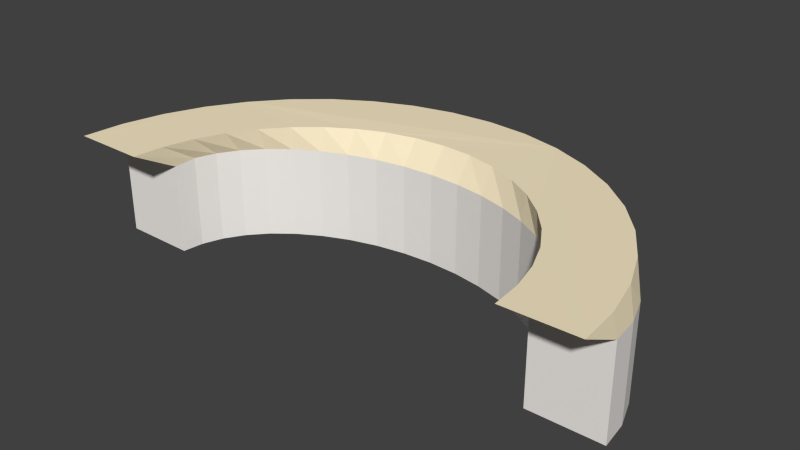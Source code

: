 # Source: main_desk.blend  (saved by Blender 2.76.0; exported with 4.5.12 LTS)
import bpy
from mathutils import Matrix  # noqa: F401  (used for matrix-valued properties, if any)

bpy.ops.wm.read_factory_settings(use_empty=True)
scene = bpy.context.scene
scene.name = 'Scene'

# ---- collections
col_collection_1 = bpy.data.collections.new('Collection 1'); scene.collection.children.link(col_collection_1)

# ---- materials (node trees are filled in below, after node groups)
mat_20___default = bpy.data.materials.new('20 - Default')
mat_20___default.alpha_threshold = 0.0
mat_20___default.use_transparent_shadow = False
mat_20___default.diffuse_color = (0.9804, 0.851, 0.5922, 1.0)
mat_20___default.specular_color = (0.9529, 0.9529, 0.9529)
mat_20___default.roughness = 0.5
mat_material__294 = bpy.data.materials.new('Material #294')
mat_material__294.alpha_threshold = 0.0
mat_material__294.use_transparent_shadow = False
mat_material__294.diffuse_color = (0.7843, 0.7843, 0.7843, 1.0)
mat_material__294.specular_color = (0.9529, 0.9529, 0.9529)
mat_material__294.roughness = 0.5
mat_09___default = bpy.data.materials.new('09 - Default')
mat_09___default.alpha_threshold = 0.0
mat_09___default.use_transparent_shadow = False
mat_09___default.diffuse_color = (0.902, 0.8706, 0.8314, 1.0)
mat_09___default.specular_color = (0.9529, 0.9529, 0.9529)
mat_09___default.roughness = 0.5

# ---- material node trees

# ---- world
world_world = bpy.data.worlds.new('World'); scene.world = world_world
world_world.color = (0.05088, 0.05088, 0.05088)
world_world.use_sun_shadow = False
world_world.sun_shadow_jitter_overblur = 0.0
world_world.cycles.sampling_method = 'MANUAL'
world_world.cycles.sample_map_resolution = 256

# ---- meshes
me_cylinder00 = bpy.data.meshes.new('Cylinder00')
me_cylinder00.from_pydata([(5.21e+04, -4.223e+04, -3.944e+04), (5.145e+04, -3.659e+04, -3.944e+04), (4.95e+04, -3.109e+04, -3.944e+04), (4.632e+04, -2.587e+04, -3.944e+04), (4.197e+04, -2.105e+04, -3.944e+04), (3.656e+04, -1.675e+04, -3.944e+04), (3.023e+04, -1.308e+04, -3.944e+04), (2.313e+04, -1.012e+04, -3.944e+04), (1.543e+04, -7958.0, -3.944e+04), (7334.0, -6638.0, -3.944e+04), (-967.6, -6194.0, -3.944e+04), (-9270.0, -6638.0, -3.944e+04), (-1.737e+04, -7958.0, -3.944e+04), (-2.506e+04, -1.012e+04, -3.944e+04), (-3.216e+04, -1.308e+04, -3.944e+04), (-3.849e+04, -1.675e+04, -3.944e+04), (-4.39e+04, -2.105e+04, -3.944e+04), (-4.825e+04, -2.587e+04, -3.944e+04), (-5.144e+04, -3.109e+04, -3.944e+04), (-5.338e+04, -3.659e+04, -3.944e+04), (-5.404e+04, -4.223e+04, -3.944e+04), (5.21e+04, -4.223e+04, -3.329e+04), (5.145e+04, -3.659e+04, -3.329e+04), (4.95e+04, -3.109e+04, -3.329e+04), (4.632e+04, -2.587e+04, -3.329e+04), (4.197e+04, -2.105e+04, -3.329e+04), (3.656e+04, -1.675e+04, -3.329e+04), (3.023e+04, -1.308e+04, -3.329e+04), (2.313e+04, -1.012e+04, -3.329e+04), (1.543e+04, -7958.0, -3.329e+04), (7334.0, -6638.0, -3.329e+04), (-967.6, -6194.0, -3.329e+04), (-9270.0, -6638.0, -3.329e+04), (-1.737e+04, -7958.0, -3.329e+04), (-2.506e+04, -1.012e+04, -3.329e+04), (-3.216e+04, -1.308e+04, -3.329e+04), (-3.849e+04, -1.675e+04, -3.329e+04), (-4.39e+04, -2.105e+04, -3.329e+04), (-4.825e+04, -2.587e+04, -3.329e+04), (-5.144e+04, -3.109e+04, -3.329e+04), (-5.338e+04, -3.659e+04, -3.329e+04), (-5.404e+04, -4.223e+04, -3.329e+04), (5.21e+04, -4.223e+04, -2.714e+04), (5.145e+04, -3.659e+04, -2.714e+04), (4.95e+04, -3.109e+04, -2.714e+04), (4.632e+04, -2.587e+04, -2.714e+04), (4.197e+04, -2.105e+04, -2.714e+04), (3.656e+04, -1.675e+04, -2.714e+04), (3.023e+04, -1.308e+04, -2.714e+04), (2.313e+04, -1.012e+04, -2.714e+04), (1.543e+04, -7958.0, -2.714e+04), (7334.0, -6638.0, -2.714e+04), (-967.6, -6194.0, -2.714e+04), (-9270.0, -6638.0, -2.714e+04), (-1.737e+04, -7958.0, -2.714e+04), (-2.506e+04, -1.012e+04, -2.714e+04), (-3.216e+04, -1.308e+04, -2.714e+04), (-3.849e+04, -1.675e+04, -2.714e+04), (-4.39e+04, -2.105e+04, -2.714e+04), (-4.825e+04, -2.587e+04, -2.714e+04), (-5.144e+04, -3.109e+04, -2.714e+04), (-5.338e+04, -3.659e+04, -2.714e+04), (-5.404e+04, -4.223e+04, -2.714e+04), (5.21e+04, -4.223e+04, -2.099e+04), (5.145e+04, -3.659e+04, -2.099e+04), (4.95e+04, -3.109e+04, -2.099e+04), (4.632e+04, -2.587e+04, -2.099e+04), (4.197e+04, -2.105e+04, -2.099e+04), (3.656e+04, -1.675e+04, -2.099e+04), (3.023e+04, -1.308e+04, -2.099e+04), (2.313e+04, -1.012e+04, -2.099e+04), (1.543e+04, -7958.0, -2.099e+04), (7334.0, -6638.0, -2.099e+04), (-967.6, -6194.0, -2.099e+04), (-9270.0, -6638.0, -2.099e+04), (-1.737e+04, -7958.0, -2.099e+04), (-2.506e+04, -1.012e+04, -2.099e+04), (-3.216e+04, -1.308e+04, -2.099e+04), (-3.849e+04, -1.675e+04, -2.099e+04), (-4.39e+04, -2.105e+04, -2.099e+04), (-4.825e+04, -2.587e+04, -2.099e+04), (-5.144e+04, -3.109e+04, -2.099e+04), (-5.338e+04, -3.659e+04, -2.099e+04), (-5.404e+04, -4.223e+04, -2.039e+04), (5.21e+04, -4.223e+04, -1.484e+04), (5.145e+04, -3.659e+04, -1.484e+04), (4.95e+04, -3.109e+04, -1.484e+04), (4.632e+04, -2.587e+04, -1.484e+04), (4.197e+04, -2.105e+04, -1.484e+04), (3.656e+04, -1.675e+04, -1.484e+04), (3.023e+04, -1.308e+04, -1.484e+04), (2.313e+04, -1.012e+04, -1.484e+04), (1.543e+04, -7958.0, -1.484e+04), (7334.0, -6638.0, -1.484e+04), (-967.6, -6194.0, -1.484e+04), (-9270.0, -6638.0, -1.484e+04), (-1.737e+04, -7958.0, -1.484e+04), (-2.506e+04, -1.012e+04, -1.484e+04), (-3.216e+04, -1.308e+04, -1.484e+04), (-3.849e+04, -1.675e+04, -1.484e+04), (-4.39e+04, -2.105e+04, -1.484e+04), (-4.825e+04, -2.587e+04, -1.484e+04), (-5.144e+04, -3.109e+04, -1.484e+04), (-5.338e+04, -3.659e+04, -1.484e+04), (-5.404e+04, -4.223e+04, -1.544e+04), (5.21e+04, -5.441e+04, -8690.0), (5.145e+04, -4.61e+04, -8690.0), (4.95e+04, -3.801e+04, -8690.0), (4.632e+04, -3.031e+04, -8690.0), (4.197e+04, -2.321e+04, -8690.0), (3.656e+04, -1.688e+04, -8690.0), (3.023e+04, -1.147e+04, -8690.0), (2.313e+04, -7121.0, -8690.0), (1.543e+04, -3934.0, -8690.0), (7334.0, -1990.0, -8690.0), (-967.6, -1337.0, -8690.0), (-9270.0, -1990.0, -8690.0), (-1.737e+04, -3934.0, -8690.0), (-2.506e+04, -7121.0, -8690.0), (-3.216e+04, -1.147e+04, -8690.0), (-3.849e+04, -1.688e+04, -8690.0), (-4.39e+04, -2.321e+04, -8690.0), (-4.825e+04, -3.031e+04, -8690.0), (-5.144e+04, -3.801e+04, -8690.0), (-5.338e+04, -4.61e+04, -8690.0), (-5.404e+04, -5.441e+04, -8690.0), (7.161e+04, -4.23e+04, -3.922e+04), (7.072e+04, -3.459e+04, -3.922e+04), (6.806e+04, -2.707e+04, -3.922e+04), (6.37e+04, -1.992e+04, -3.922e+04), (5.775e+04, -1.333e+04, -3.922e+04), (5.035e+04, -7450.0, -3.922e+04), (4.169e+04, -2427.0, -3.922e+04), (3.198e+04, 1613.0, -3.922e+04), (2.146e+04, 4573.0, -3.922e+04), (1.039e+04, 6378.0, -3.922e+04), (-967.6, 6985.0, -3.922e+04), (-1.232e+04, 6378.0, -3.922e+04), (-2.34e+04, 4573.0, -3.922e+04), (-3.392e+04, 1613.0, -3.922e+04), (-4.363e+04, -2427.0, -3.922e+04), (-5.229e+04, -7450.0, -3.922e+04), (-5.969e+04, -1.333e+04, -3.922e+04), (-6.564e+04, -1.992e+04, -3.922e+04), (-7e+04, -2.707e+04, -3.922e+04), (-7.265e+04, -3.459e+04, -3.922e+04), (-7.355e+04, -4.23e+04, -3.922e+04), (7.161e+04, -4.23e+04, -3.306e+04), (7.072e+04, -3.459e+04, -3.306e+04), (6.806e+04, -2.707e+04, -3.306e+04), (6.37e+04, -1.992e+04, -3.306e+04), (5.775e+04, -1.333e+04, -3.306e+04), (5.035e+04, -7450.0, -3.306e+04), (4.169e+04, -2427.0, -3.306e+04), (3.198e+04, 1613.0, -3.306e+04), (2.146e+04, 4573.0, -3.306e+04), (1.039e+04, 6378.0, -3.306e+04), (-967.6, 6985.0, -3.306e+04), (-1.232e+04, 6378.0, -3.306e+04), (-2.34e+04, 4573.0, -3.306e+04), (-3.392e+04, 1613.0, -3.306e+04), (-4.363e+04, -2427.0, -3.306e+04), (-5.229e+04, -7450.0, -3.306e+04), (-5.969e+04, -1.333e+04, -3.306e+04), (-6.564e+04, -1.992e+04, -3.306e+04), (-7e+04, -2.707e+04, -3.306e+04), (-7.265e+04, -3.459e+04, -3.306e+04), (-7.355e+04, -4.23e+04, -3.306e+04), (7.161e+04, -4.23e+04, -2.69e+04), (7.072e+04, -3.459e+04, -2.69e+04), (6.806e+04, -2.707e+04, -2.69e+04), (6.37e+04, -1.992e+04, -2.69e+04), (5.775e+04, -1.333e+04, -2.69e+04), (5.035e+04, -7450.0, -2.69e+04), (4.169e+04, -2427.0, -2.69e+04), (3.198e+04, 1613.0, -2.69e+04), (2.146e+04, 4573.0, -2.69e+04), (1.039e+04, 6378.0, -2.69e+04), (-967.6, 6985.0, -2.69e+04), (-1.232e+04, 6378.0, -2.69e+04), (-2.34e+04, 4573.0, -2.69e+04), (-3.392e+04, 1613.0, -2.69e+04), (-4.363e+04, -2427.0, -2.69e+04), (-5.229e+04, -7450.0, -2.69e+04), (-5.969e+04, -1.333e+04, -2.69e+04), (-6.564e+04, -1.992e+04, -2.69e+04), (-7e+04, -2.707e+04, -2.69e+04), (-7.265e+04, -3.459e+04, -2.69e+04), (-7.355e+04, -4.23e+04, -2.69e+04), (7.161e+04, -4.23e+04, -2.074e+04), (7.072e+04, -3.459e+04, -2.074e+04), (6.806e+04, -2.707e+04, -2.074e+04), (6.37e+04, -1.992e+04, -2.074e+04), (5.775e+04, -1.333e+04, -2.074e+04), (5.035e+04, -7450.0, -2.074e+04), (4.169e+04, -2427.0, -2.074e+04), (3.198e+04, 1613.0, -2.074e+04), (2.146e+04, 4573.0, -2.074e+04), (1.039e+04, 6378.0, -2.074e+04), (-967.6, 6985.0, -2.074e+04), (-1.232e+04, 6378.0, -2.074e+04), (-2.34e+04, 4573.0, -2.074e+04), (-3.392e+04, 1613.0, -2.074e+04), (-4.363e+04, -2427.0, -2.074e+04), (-5.229e+04, -7450.0, -2.074e+04), (-5.969e+04, -1.333e+04, -2.074e+04), (-6.564e+04, -1.992e+04, -2.074e+04), (-7e+04, -2.707e+04, -2.074e+04), (-7.265e+04, -3.459e+04, -2.074e+04), (-7.355e+04, -4.23e+04, -2.074e+04), (7.161e+04, -4.23e+04, -1.458e+04), (7.072e+04, -3.459e+04, -1.458e+04), (6.806e+04, -2.707e+04, -1.458e+04), (6.37e+04, -1.992e+04, -1.458e+04), (5.775e+04, -1.333e+04, -1.458e+04), (5.035e+04, -7450.0, -1.458e+04), (4.169e+04, -2427.0, -1.458e+04), (3.198e+04, 1613.0, -1.458e+04), (2.146e+04, 4573.0, -1.458e+04), (1.039e+04, 6378.0, -1.458e+04), (-967.6, 6985.0, -1.458e+04), (-1.232e+04, 6378.0, -1.458e+04), (-2.34e+04, 4573.0, -1.458e+04), (-3.392e+04, 1613.0, -1.458e+04), (-4.363e+04, -2427.0, -1.458e+04), (-5.229e+04, -7450.0, -1.458e+04), (-5.969e+04, -1.333e+04, -1.458e+04), (-6.564e+04, -1.992e+04, -1.458e+04), (-7e+04, -2.707e+04, -1.458e+04), (-7.265e+04, -3.459e+04, -1.458e+04), (-7.355e+04, -4.23e+04, -1.458e+04), (7.161e+04, -5.451e+04, -8426.0), (7.072e+04, -4.315e+04, -8426.0), (6.806e+04, -3.208e+04, -8426.0), (6.37e+04, -2.156e+04, -8426.0), (5.775e+04, -1.185e+04, -8426.0), (5.035e+04, -3186.0, -8426.0), (4.169e+04, 4211.0, -8426.0), (3.198e+04, 1.016e+04, -8426.0), (2.146e+04, 1.452e+04, -8426.0), (1.039e+04, 1.718e+04, -8426.0), (-967.6, 1.807e+04, -8426.0), (-1.232e+04, 1.718e+04, -8426.0), (-2.34e+04, 1.452e+04, -8426.0), (-3.392e+04, 1.016e+04, -8426.0), (-4.363e+04, 4211.0, -8426.0), (-5.229e+04, -3186.0, -8426.0), (-5.969e+04, -1.185e+04, -8426.0), (-6.564e+04, -2.156e+04, -8426.0), (-7e+04, -3.208e+04, -8426.0), (-7.265e+04, -4.315e+04, -8426.0), (-7.355e+04, -5.451e+04, -8426.0), (-3.887e+04, -1.705e+04, -2.699e+04)], [], [(0, 21, 22), (0, 22, 1), (1, 22, 23), (23, 2, 1), (2, 23, 24), (24, 3, 2), (3, 24, 25), (25, 4, 3), (4, 25, 26), (26, 5, 4), (5, 26, 27), (27, 6, 5), (6, 27, 28), (28, 7, 6), (7, 28, 29), (29, 8, 7), (8, 29, 30), (30, 9, 8), (9, 30, 31), (31, 10, 9), (10, 31, 32), (32, 11, 10), (11, 32, 33), (33, 12, 11), (12, 33, 34), (34, 13, 12), (13, 34, 35), (35, 14, 13), (14, 35, 36), (36, 15, 14), (15, 36, 37), (37, 16, 15), (16, 37, 38), (38, 17, 16), (17, 38, 39), (39, 18, 17), (18, 39, 40), (40, 19, 18), (19, 40, 41), (41, 20, 19), (21, 42, 43), (43, 22, 21), (22, 43, 44), (44, 23, 22), (23, 44, 45), (45, 24, 23), (24, 45, 46), (46, 25, 24), (25, 46, 47), (47, 26, 25), (26, 47, 48), (48, 27, 26), (27, 48, 49), (49, 28, 27), (28, 49, 50), (50, 29, 28), (29, 50, 51), (51, 30, 29), (30, 51, 52), (52, 31, 30), (31, 52, 53), (53, 32, 31), (32, 53, 54), (54, 33, 32), (33, 54, 55), (55, 34, 33), (34, 55, 56), (56, 35, 34), (35, 56, 57), (57, 36, 35), (36, 57, 58), (58, 37, 36), (37, 58, 59), (59, 38, 37), (38, 59, 60), (60, 39, 38), (39, 60, 61), (61, 40, 39), (40, 61, 62), (62, 41, 40), (42, 63, 64), (64, 43, 42), (43, 64, 65), (65, 44, 43), (44, 65, 66), (66, 45, 44), (45, 66, 67), (67, 46, 45), (46, 67, 68), (68, 47, 46), (47, 68, 69), (69, 48, 47), (48, 69, 70), (70, 49, 48), (49, 70, 71), (71, 50, 49), (50, 71, 72), (72, 51, 50), (51, 72, 73), (73, 52, 51), (52, 73, 74), (74, 53, 52), (53, 74, 75), (75, 54, 53), (54, 75, 76), (76, 55, 54), (55, 76, 77), (77, 56, 55), (56, 77, 78), (78, 57, 56), (58, 79, 80), (80, 59, 58), (59, 80, 81), (81, 60, 59), (60, 81, 82), (82, 61, 60), (61, 82, 83), (83, 62, 61), (63, 84, 85), (85, 64, 63), (64, 85, 86), (86, 65, 64), (65, 86, 87), (87, 66, 65), (66, 87, 88), (88, 67, 66), (67, 88, 89), (89, 68, 67), (68, 89, 90), (90, 69, 68), (69, 90, 91), (91, 70, 69), (70, 91, 92), (92, 71, 70), (71, 92, 93), (93, 72, 71), (72, 93, 94), (94, 73, 72), (73, 94, 95), (95, 74, 73), (74, 95, 96), (96, 75, 74), (75, 96, 97), (97, 76, 75), (76, 97, 98), (98, 77, 76), (77, 98, 99), (99, 78, 77), (78, 99, 100), (100, 79, 78), (79, 100, 101), (101, 80, 79), (80, 101, 102), (102, 81, 80), (81, 102, 103), (103, 82, 81), (82, 103, 104), (104, 83, 82), (84, 105, 106), (106, 85, 84), (85, 106, 107), (107, 86, 85), (86, 107, 108), (108, 87, 86), (87, 108, 109), (109, 88, 87), (88, 109, 110), (110, 89, 88), (89, 110, 111), (111, 90, 89), (90, 111, 112), (112, 91, 90), (91, 112, 113), (113, 92, 91), (92, 113, 114), (114, 93, 92), (93, 114, 115), (115, 94, 93), (94, 115, 116), (116, 95, 94), (95, 116, 117), (117, 96, 95), (96, 117, 118), (118, 97, 96), (97, 118, 119), (119, 98, 97), (98, 119, 120), (120, 99, 98), (99, 120, 121), (121, 100, 99), (100, 121, 122), (122, 101, 100), (101, 122, 123), (123, 102, 101), (102, 123, 124), (124, 103, 102), (103, 124, 125), (125, 104, 103), (126, 127, 148), (148, 147, 126), (127, 128, 149), (149, 148, 127), (128, 129, 150), (150, 149, 128), (129, 130, 151), (151, 150, 129), (130, 131, 152), (152, 151, 130), (131, 132, 153), (153, 152, 131), (132, 133, 154), (154, 153, 132), (133, 134, 155), (155, 154, 133), (134, 135, 156), (156, 155, 134), (135, 136, 157), (157, 156, 135), (136, 137, 158), (158, 157, 136), (137, 138, 159), (159, 158, 137), (138, 139, 160), (160, 159, 138), (139, 140, 161), (161, 160, 139), (140, 141, 162), (162, 161, 140), (141, 142, 163), (163, 162, 141), (142, 143, 164), (164, 163, 142), (143, 144, 165), (165, 164, 143), (144, 145, 166), (166, 165, 144), (145, 146, 167), (167, 166, 145), (147, 148, 169), (169, 168, 147), (148, 149, 170), (170, 169, 148), (149, 150, 171), (171, 170, 149), (150, 151, 172), (172, 171, 150), (151, 152, 173), (173, 172, 151), (152, 153, 174), (174, 173, 152), (153, 154, 175), (175, 174, 153), (154, 155, 176), (176, 175, 154), (155, 156, 177), (177, 176, 155), (156, 157, 178), (178, 177, 156), (157, 158, 179), (179, 178, 157), (158, 159, 180), (180, 179, 158), (159, 160, 181), (181, 180, 159), (160, 161, 182), (182, 181, 160), (161, 162, 183), (183, 182, 161), (162, 163, 184), (184, 183, 162), (163, 164, 185), (185, 184, 163), (164, 165, 186), (186, 185, 164), (165, 166, 187), (187, 186, 165), (166, 167, 188), (188, 187, 166), (168, 169, 190), (190, 189, 168), (169, 170, 191), (191, 190, 169), (170, 171, 192), (192, 191, 170), (171, 172, 193), (193, 192, 171), (172, 173, 194), (194, 193, 172), (173, 174, 195), (195, 194, 173), (174, 175, 196), (196, 195, 174), (175, 176, 197), (197, 196, 175), (176, 177, 198), (198, 197, 176), (177, 178, 199), (199, 198, 177), (178, 179, 200), (200, 199, 178), (179, 180, 201), (201, 200, 179), (180, 181, 202), (202, 201, 180), (181, 182, 203), (203, 202, 181), (182, 183, 204), (204, 203, 182), (183, 184, 205), (205, 204, 183), (184, 185, 206), (206, 205, 184), (185, 186, 207), (207, 206, 185), (186, 187, 208), (208, 207, 186), (187, 188, 209), (209, 208, 187), (189, 190, 211), (211, 210, 189), (190, 191, 212), (212, 211, 190), (191, 192, 213), (213, 212, 191), (192, 193, 214), (214, 213, 192), (193, 194, 215), (215, 214, 193), (194, 195, 216), (216, 215, 194), (195, 196, 217), (217, 216, 195), (196, 197, 218), (218, 217, 196), (197, 198, 219), (219, 218, 197), (198, 199, 220), (220, 219, 198), (199, 200, 221), (221, 220, 199), (200, 201, 222), (222, 221, 200), (201, 202, 223), (223, 222, 201), (202, 203, 224), (224, 223, 202), (203, 204, 225), (225, 224, 203), (204, 205, 226), (226, 225, 204), (205, 206, 227), (227, 226, 205), (206, 207, 228), (228, 227, 206), (207, 208, 229), (229, 228, 207), (208, 209, 230), (230, 229, 208), (210, 211, 232), (232, 231, 210), (211, 212, 233), (233, 232, 211), (212, 213, 234), (234, 233, 212), (213, 214, 235), (235, 234, 213), (214, 215, 236), (236, 235, 214), (215, 216, 237), (237, 236, 215), (216, 217, 238), (238, 237, 216), (217, 218, 239), (239, 238, 217), (218, 219, 240), (240, 239, 218), (219, 220, 241), (241, 240, 219), (220, 221, 242), (242, 241, 220), (221, 222, 243), (243, 242, 221), (222, 223, 244), (244, 243, 222), (223, 224, 245), (245, 244, 223), (224, 225, 246), (246, 245, 224), (225, 226, 247), (247, 246, 225), (226, 227, 248), (248, 247, 226), (227, 228, 249), (249, 248, 227), (228, 229, 250), (250, 249, 228), (229, 230, 251), (251, 250, 229), (57, 252, 58), (58, 252, 79), (79, 252, 78), (78, 252, 57), (230, 104, 125), (125, 251, 230), (146, 20, 41), (41, 167, 146), (167, 41, 62), (62, 188, 167), (188, 62, 83), (83, 209, 188), (209, 83, 104), (104, 230, 209), (210, 231, 105), (105, 84, 210), (189, 210, 84), (84, 63, 189), (168, 189, 63), (63, 42, 168), (147, 168, 42), (42, 21, 147), (126, 147, 21), (21, 0, 126), (231, 232, 233), (233, 234, 235), (231, 233, 235), (235, 236, 237), (237, 238, 239), (235, 237, 239), (231, 235, 239), (239, 240, 241), (241, 242, 243), (239, 241, 243), (243, 244, 245), (245, 246, 247), (243, 245, 247), (239, 243, 247), (247, 248, 249), (249, 250, 251), (247, 249, 251), (251, 125, 124), (251, 124, 123), (247, 251, 123), (247, 123, 122), (247, 122, 121), (247, 121, 120), (247, 120, 119), (247, 119, 118), (239, 247, 118), (239, 118, 117), (239, 117, 116), (239, 116, 115), (239, 115, 114), (239, 114, 113), (239, 113, 112), (239, 112, 111), (239, 111, 110), (231, 239, 110), (231, 110, 109), (231, 109, 108), (231, 108, 107), (231, 107, 106), (105, 231, 106), (19, 20, 146), (18, 19, 146), (17, 18, 146), (16, 17, 146), (15, 16, 146), (146, 145, 144), (144, 143, 142), (146, 144, 142), (142, 141, 140), (140, 139, 138), (142, 140, 138), (146, 142, 138), (15, 146, 138), (14, 15, 138), (13, 14, 138), (12, 13, 138), (11, 12, 138), (10, 11, 138), (9, 10, 138), (8, 9, 138), (7, 8, 138), (138, 137, 136), (136, 135, 134), (138, 136, 134), (134, 133, 132), (132, 131, 130), (134, 132, 130), (138, 134, 130), (7, 138, 130), (6, 7, 130), (5, 6, 130), (4, 5, 130), (3, 4, 130), (130, 129, 128), (128, 127, 126), (130, 128, 126), (3, 130, 126), (2, 3, 126), (1, 2, 126), (0, 1, 126)])
me_cylinder00.polygons.foreach_set('material_index', [2, 2, 2, 2, 2, 2, 2, 2, 2, 2, 2, 2, 2, 2, 2, 2, 2, 2, 2, 2, 2, 2, 2, 2, 2, 2, 2, 2, 2, 2, 2, 2, 2, 2, 2, 2, 2, 2, 2, 2, 2, 2, 2, 2, 2, 2, 2, 2, 2, 2, 2, 2, 2, 2, 2, 2, 2, 2, 2, 2, 2, 2, 2, 2, 2, 2, 2, 2, 2, 2, 2, 2, 2, 2, 2, 2, 2, 2, 2, 2, 2, 2, 2, 2, 2, 2, 2, 2, 2, 2, 2, 2, 2, 2, 2, 2, 2, 2, 2, 2, 2, 2, 2, 2, 2, 2, 2, 2, 2, 2, 2, 2, 2, 2, 2, 2, 2, 2, 2, 2, 2, 2, 2, 2, 2, 2, 2, 2, 2, 2, 2, 2, 2, 2, 2, 2, 2, 2, 2, 2, 2, 2, 2, 2, 2, 2, 2, 2, 2, 2, 2, 2, 2, 2, 2, 2, 2, 2, 0, 0, 0, 0, 0, 0, 0, 0, 0, 0, 0, 0, 0, 0, 0, 0, 0, 0, 0, 0, 0, 0, 0, 0, 0, 0, 0, 0, 0, 0, 0, 0, 0, 0, 0, 0, 0, 0, 0, 0, 2, 2, 2, 2, 2, 2, 2, 2, 2, 2, 2, 2, 2, 2, 2, 2, 2, 2, 2, 2, 2, 2, 2, 2, 2, 2, 2, 2, 2, 2, 2, 2, 2, 2, 2, 2, 2, 2, 2, 2, 2, 2, 2, 2, 2, 2, 2, 2, 2, 2, 2, 2, 2, 2, 2, 2, 2, 2, 2, 2, 2, 2, 2, 2, 2, 2, 2, 2, 2, 2, 2, 2, 2, 2, 2, 2, 2, 2, 2, 2, 2, 2, 2, 2, 2, 2, 2, 2, 2, 2, 2, 2, 2, 2, 2, 2, 2, 2, 2, 2, 2, 2, 2, 2, 2, 2, 2, 2, 2, 2, 2, 2, 2, 2, 2, 2, 2, 2, 2, 2, 2, 2, 2, 2, 2, 2, 2, 2, 2, 2, 2, 2, 2, 2, 2, 2, 2, 2, 2, 2, 2, 2, 2, 2, 2, 2, 2, 2, 2, 2, 2, 2, 2, 2, 2, 2, 2, 2, 2, 2, 0, 0, 0, 0, 0, 0, 0, 0, 0, 0, 0, 0, 0, 0, 0, 0, 0, 0, 0, 0, 0, 0, 0, 0, 0, 0, 0, 0, 0, 0, 0, 0, 0, 0, 0, 0, 0, 0, 0, 0, 2, 2, 2, 2, 0, 0, 2, 2, 2, 2, 2, 2, 2, 2, 0, 0, 2, 2, 2, 2, 2, 2, 2, 2, 0, 0, 0, 0, 0, 0, 0, 0, 0, 0, 0, 0, 0, 0, 0, 0, 0, 0, 0, 0, 0, 0, 0, 0, 0, 0, 0, 0, 0, 0, 0, 0, 0, 0, 0, 0, 0, 0, 0, 0, 2, 2, 2, 2, 2, 2, 2, 2, 2, 2, 2, 2, 2, 2, 2, 2, 2, 2, 2, 2, 2, 2, 2, 2, 2, 2, 2, 2, 2, 2, 2, 2, 2, 2, 2, 2, 2, 2, 2, 2])
_uv = me_cylinder00.uv_layers.new(name='UVMap')
_uv.uv.foreach_set('vector', [0.75, 0.0, 0.75, 0.2, 0.725, 0.2, 0.75, 0.0, 0.725, 0.2, 0.725, 0.0, 0.725, 0.0, 0.725, 0.2, 0.7, 0.2, 0.7, 0.2, 0.7, 0.0, 0.725, 0.0, 0.7, 0.0, 0.7, 0.2, 0.675, 0.2, 0.675, 0.2, 0.675, 0.0, 0.7, 0.0, 0.675, 0.0, 0.675, 0.2, 0.65, 0.2, 0.65, 0.2, 0.65, 0.0, 0.675, 0.0, 0.65, 0.0, 0.65, 0.2, 0.625, 0.2, 0.625, 0.2, 0.625, 0.0, 0.65, 0.0, 0.625, 0.0, 0.625, 0.2, 0.6, 0.2, 0.6, 0.2, 0.6, 0.0, 0.625, 0.0, 0.6, 0.0, 0.6, 0.2, 0.575, 0.2, 0.575, 0.2, 0.575, 0.0, 0.6, 0.0, 0.575, 0.0, 0.575, 0.2, 0.55, 0.2, 0.55, 0.2, 0.55, 0.0, 0.575, 0.0, 0.55, 0.0, 0.55, 0.2, 0.525, 0.2, 0.525, 0.2, 0.525, 0.0, 0.55, 0.0, 0.525, 0.0, 0.525, 0.2, 0.5, 0.2, 0.5, 0.2, 0.5, 0.0, 0.525, 0.0, 0.5, 0.0, 0.5, 0.2, 0.475, 0.2, 0.475, 0.2, 0.475, 0.0, 0.5, 0.0, 0.475, 0.0, 0.475, 0.2, 0.45, 0.2, 0.45, 0.2, 0.45, 0.0, 0.475, 0.0, 0.45, 0.0, 0.45, 0.2, 0.425, 0.2, 0.425, 0.2, 0.425, 0.0, 0.45, 0.0, 0.425, 0.0, 0.425, 0.2, 0.4, 0.2, 0.4, 0.2, 0.4, 0.0, 0.425, 0.0, 0.4, 0.0, 0.4, 0.2, 0.375, 0.2, 0.375, 0.2, 0.375, 0.0, 0.4, 0.0, 0.375, 0.0, 0.375, 0.2, 0.35, 0.2, 0.35, 0.2, 0.35, 0.0, 0.375, 0.0, 0.35, 0.0, 0.35, 0.2, 0.325, 0.2, 0.325, 0.2, 0.325, 0.0, 0.35, 0.0, 0.325, 0.0, 0.325, 0.2, 0.3, 0.2, 0.3, 0.2, 0.3, 0.0, 0.325, 0.0, 0.3, 0.0, 0.3, 0.2, 0.275, 0.2, 0.275, 0.2, 0.275, 0.0, 0.3, 0.0, 0.275, 0.0, 0.275, 0.2, 0.25, 0.2, 0.25, 0.2, 0.25, 0.0, 0.275, 0.0, 0.75, 0.2, 0.75, 0.4, 0.725, 0.4, 0.725, 0.4, 0.725, 0.2, 0.75, 0.2, 0.725, 0.2, 0.725, 0.4, 0.7, 0.4, 0.7, 0.4, 0.7, 0.2, 0.725, 0.2, 0.7, 0.2, 0.7, 0.4, 0.675, 0.4, 0.675, 0.4, 0.675, 0.2, 0.7, 0.2, 0.675, 0.2, 0.675, 0.4, 0.65, 0.4, 0.65, 0.4, 0.65, 0.2, 0.675, 0.2, 0.65, 0.2, 0.65, 0.4, 0.625, 0.4, 0.625, 0.4, 0.625, 0.2, 0.65, 0.2, 0.625, 0.2, 0.625, 0.4, 0.6, 0.4, 0.6, 0.4, 0.6, 0.2, 0.625, 0.2, 0.6, 0.2, 0.6, 0.4, 0.575, 0.4, 0.575, 0.4, 0.575, 0.2, 0.6, 0.2, 0.575, 0.2, 0.575, 0.4, 0.55, 0.4, 0.55, 0.4, 0.55, 0.2, 0.575, 0.2, 0.55, 0.2, 0.55, 0.4, 0.525, 0.4, 0.525, 0.4, 0.525, 0.2, 0.55, 0.2, 0.525, 0.2, 0.525, 0.4, 0.5, 0.4, 0.5, 0.4, 0.5, 0.2, 0.525, 0.2, 0.5, 0.2, 0.5, 0.4, 0.475, 0.4, 0.475, 0.4, 0.475, 0.2, 0.5, 0.2, 0.475, 0.2, 0.475, 0.4, 0.45, 0.4, 0.45, 0.4, 0.45, 0.2, 0.475, 0.2, 0.45, 0.2, 0.45, 0.4, 0.425, 0.4, 0.425, 0.4, 0.425, 0.2, 0.45, 0.2, 0.425, 0.2, 0.425, 0.4, 0.4, 0.4, 0.4, 0.4, 0.4, 0.2, 0.425, 0.2, 0.4, 0.2, 0.4, 0.4, 0.375, 0.4, 0.375, 0.4, 0.375, 0.2, 0.4, 0.2, 0.375, 0.2, 0.375, 0.4, 0.35, 0.4, 0.35, 0.4, 0.35, 0.2, 0.375, 0.2, 0.35, 0.2, 0.35, 0.4, 0.325, 0.4, 0.325, 0.4, 0.325, 0.2, 0.35, 0.2, 0.325, 0.2, 0.325, 0.4, 0.3, 0.4, 0.3, 0.4, 0.3, 0.2, 0.325, 0.2, 0.3, 0.2, 0.3, 0.4, 0.275, 0.4, 0.275, 0.4, 0.275, 0.2, 0.3, 0.2, 0.275, 0.2, 0.275, 0.4, 0.25, 0.4, 0.25, 0.4, 0.25, 0.2, 0.275, 0.2, 0.75, 0.4, 0.75, 0.6, 0.725, 0.6, 0.725, 0.6, 0.725, 0.4, 0.75, 0.4, 0.725, 0.4, 0.725, 0.6, 0.7, 0.6, 0.7, 0.6, 0.7, 0.4, 0.725, 0.4, 0.7, 0.4, 0.7, 0.6, 0.675, 0.6, 0.675, 0.6, 0.675, 0.4, 0.7, 0.4, 0.675, 0.4, 0.675, 0.6, 0.65, 0.6, 0.65, 0.6, 0.65, 0.4, 0.675, 0.4, 0.65, 0.4, 0.65, 0.6, 0.625, 0.6, 0.625, 0.6, 0.625, 0.4, 0.65, 0.4, 0.625, 0.4, 0.625, 0.6, 0.6, 0.6, 0.6, 0.6, 0.6, 0.4, 0.625, 0.4, 0.6, 0.4, 0.6, 0.6, 0.575, 0.6, 0.575, 0.6, 0.575, 0.4, 0.6, 0.4, 0.575, 0.4, 0.575, 0.6, 0.55, 0.6, 0.55, 0.6, 0.55, 0.4, 0.575, 0.4, 0.55, 0.4, 0.55, 0.6, 0.525, 0.6, 0.525, 0.6, 0.525, 0.4, 0.55, 0.4, 0.525, 0.4, 0.525, 0.6, 0.5, 0.6, 0.5, 0.6, 0.5, 0.4, 0.525, 0.4, 0.5, 0.4, 0.5, 0.6, 0.475, 0.6, 0.475, 0.6, 0.475, 0.4, 0.5, 0.4, 0.475, 0.4, 0.475, 0.6, 0.45, 0.6, 0.45, 0.6, 0.45, 0.4, 0.475, 0.4, 0.45, 0.4, 0.45, 0.6, 0.425, 0.6, 0.425, 0.6, 0.425, 0.4, 0.45, 0.4, 0.425, 0.4, 0.425, 0.6, 0.4, 0.6, 0.4, 0.6, 0.4, 0.4, 0.425, 0.4, 0.4, 0.4, 0.4, 0.6, 0.375, 0.6, 0.375, 0.6, 0.375, 0.4, 0.4, 0.4, 0.35, 0.4, 0.35, 0.6, 0.325, 0.6, 0.325, 0.6, 0.325, 0.4, 0.35, 0.4, 0.325, 0.4, 0.325, 0.6, 0.3, 0.6, 0.3, 0.6, 0.3, 0.4, 0.325, 0.4, 0.3, 0.4, 0.3, 0.6, 0.275, 0.6, 0.275, 0.6, 0.275, 0.4, 0.3, 0.4, 0.275, 0.4, 0.275, 0.6, 0.25, 0.6, 0.25, 0.6, 0.25, 0.4, 0.275, 0.4, 0.75, 0.6, 0.75, 0.8, 0.725, 0.8, 0.725, 0.8, 0.725, 0.6, 0.75, 0.6, 0.725, 0.6, 0.725, 0.8, 0.7, 0.8, 0.7, 0.8, 0.7, 0.6, 0.725, 0.6, 0.7, 0.6, 0.7, 0.8, 0.675, 0.8, 0.675, 0.8, 0.675, 0.6, 0.7, 0.6, 0.675, 0.6, 0.675, 0.8, 0.65, 0.8, 0.65, 0.8, 0.65, 0.6, 0.675, 0.6, 0.65, 0.6, 0.65, 0.8, 0.625, 0.8, 0.625, 0.8, 0.625, 0.6, 0.65, 0.6, 0.625, 0.6, 0.625, 0.8, 0.6, 0.8, 0.6, 0.8, 0.6, 0.6, 0.625, 0.6, 0.6, 0.6, 0.6, 0.8, 0.575, 0.8, 0.575, 0.8, 0.575, 0.6, 0.6, 0.6, 0.575, 0.6, 0.575, 0.8, 0.55, 0.8, 0.55, 0.8, 0.55, 0.6, 0.575, 0.6, 0.55, 0.6, 0.55, 0.8, 0.525, 0.8, 0.525, 0.8, 0.525, 0.6, 0.55, 0.6, 0.525, 0.6, 0.525, 0.8, 0.5, 0.8, 0.5, 0.8, 0.5, 0.6, 0.525, 0.6, 0.5, 0.6, 0.5, 0.8, 0.475, 0.8, 0.475, 0.8, 0.475, 0.6, 0.5, 0.6, 0.475, 0.6, 0.475, 0.8, 0.45, 0.8, 0.45, 0.8, 0.45, 0.6, 0.475, 0.6, 0.45, 0.6, 0.45, 0.8, 0.425, 0.8, 0.425, 0.8, 0.425, 0.6, 0.45, 0.6, 0.425, 0.6, 0.425, 0.8, 0.4, 0.8, 0.4, 0.8, 0.4, 0.6, 0.425, 0.6, 0.4, 0.6, 0.4, 0.8, 0.375, 0.8, 0.375, 0.8, 0.375, 0.6, 0.4, 0.6, 0.375, 0.6, 0.375, 0.8, 0.35, 0.8, 0.35, 0.8, 0.35, 0.6, 0.375, 0.6, 0.35, 0.6, 0.35, 0.8, 0.325, 0.8, 0.325, 0.8, 0.325, 0.6, 0.35, 0.6, 0.325, 0.6, 0.325, 0.8, 0.3, 0.8, 0.3, 0.8, 0.3, 0.6, 0.325, 0.6, 0.3, 0.6, 0.3, 0.8, 0.275, 0.8, 0.275, 0.8, 0.275, 0.6, 0.3, 0.6, 0.275, 0.6, 0.275, 0.8, 0.25, 0.8, 0.25, 0.8, 0.25, 0.6, 0.275, 0.6, 0.75, 0.8, 0.75, 1.0, 0.725, 1.0, 0.725, 1.0, 0.725, 0.8, 0.75, 0.8, 0.725, 0.8, 0.725, 1.0, 0.7, 1.0, 0.7, 1.0, 0.7, 0.8, 0.725, 0.8, 0.7, 0.8, 0.7, 1.0, 0.675, 1.0, 0.675, 1.0, 0.675, 0.8, 0.7, 0.8, 0.675, 0.8, 0.675, 1.0, 0.65, 1.0, 0.65, 1.0, 0.65, 0.8, 0.675, 0.8, 0.65, 0.8, 0.65, 1.0, 0.625, 1.0, 0.625, 1.0, 0.625, 0.8, 0.65, 0.8, 0.625, 0.8, 0.625, 1.0, 0.6, 1.0, 0.6, 1.0, 0.6, 0.8, 0.625, 0.8, 0.6, 0.8, 0.6, 1.0, 0.575, 1.0, 0.575, 1.0, 0.575, 0.8, 0.6, 0.8, 0.575, 0.8, 0.575, 1.0, 0.55, 1.0, 0.55, 1.0, 0.55, 0.8, 0.575, 0.8, 0.55, 0.8, 0.55, 1.0, 0.525, 1.0, 0.525, 1.0, 0.525, 0.8, 0.55, 0.8, 0.525, 0.8, 0.525, 1.0, 0.5, 1.0, 0.5, 1.0, 0.5, 0.8, 0.525, 0.8, 0.5, 0.8, 0.5, 1.0, 0.475, 1.0, 0.475, 1.0, 0.475, 0.8, 0.5, 0.8, 0.475, 0.8, 0.475, 1.0, 0.45, 1.0, 0.45, 1.0, 0.45, 0.8, 0.475, 0.8, 0.45, 0.8, 0.45, 1.0, 0.425, 1.0, 0.425, 1.0, 0.425, 0.8, 0.45, 0.8, 0.425, 0.8, 0.425, 1.0, 0.4, 1.0, 0.4, 1.0, 0.4, 0.8, 0.425, 0.8, 0.4, 0.8, 0.4, 1.0, 0.375, 1.0, 0.375, 1.0, 0.375, 0.8, 0.4, 0.8, 0.375, 0.8, 0.375, 1.0, 0.35, 1.0, 0.35, 1.0, 0.35, 0.8, 0.375, 0.8, 0.35, 0.8, 0.35, 1.0, 0.325, 1.0, 0.325, 1.0, 0.325, 0.8, 0.35, 0.8, 0.325, 0.8, 0.325, 1.0, 0.3, 1.0, 0.3, 1.0, 0.3, 0.8, 0.325, 0.8, 0.3, 0.8, 0.3, 1.0, 0.275, 1.0, 0.275, 1.0, 0.275, 0.8, 0.3, 0.8, 0.275, 0.8, 0.275, 1.0, 0.25, 1.0, 0.25, 1.0, 0.25, 0.8, 0.275, 0.8, 0.75, 0.0, 0.725, 0.0, 0.725, 0.2, 0.725, 0.2, 0.75, 0.2, 0.75, 0.0, 0.725, 0.0, 0.7, 0.0, 0.7, 0.2, 0.7, 0.2, 0.725, 0.2, 0.725, 0.0, 0.7, 0.0, 0.675, 0.0, 0.675, 0.2, 0.675, 0.2, 0.7, 0.2, 0.7, 0.0, 0.675, 0.0, 0.65, 0.0, 0.65, 0.2, 0.65, 0.2, 0.675, 0.2, 0.675, 0.0, 0.65, 0.0, 0.625, 0.0, 0.625, 0.2, 0.625, 0.2, 0.65, 0.2, 0.65, 0.0, 0.625, 0.0, 0.6, 0.0, 0.6, 0.2, 0.6, 0.2, 0.625, 0.2, 0.625, 0.0, 0.6, 0.0, 0.575, 0.0, 0.575, 0.2, 0.575, 0.2, 0.6, 0.2, 0.6, 0.0, 0.575, 0.0, 0.55, 0.0, 0.55, 0.2, 0.55, 0.2, 0.575, 0.2, 0.575, 0.0, 0.55, 0.0, 0.525, 0.0, 0.525, 0.2, 0.525, 0.2, 0.55, 0.2, 0.55, 0.0, 0.525, 0.0, 0.5, 0.0, 0.5, 0.2, 0.5, 0.2, 0.525, 0.2, 0.525, 0.0, 0.5, 0.0, 0.475, 0.0, 0.475, 0.2, 0.475, 0.2, 0.5, 0.2, 0.5, 0.0, 0.475, 0.0, 0.45, 0.0, 0.45, 0.2, 0.45, 0.2, 0.475, 0.2, 0.475, 0.0, 0.45, 0.0, 0.425, 0.0, 0.425, 0.2, 0.425, 0.2, 0.45, 0.2, 0.45, 0.0, 0.425, 0.0, 0.4, 0.0, 0.4, 0.2, 0.4, 0.2, 0.425, 0.2, 0.425, 0.0, 0.4, 0.0, 0.375, 0.0, 0.375, 0.2, 0.375, 0.2, 0.4, 0.2, 0.4, 0.0, 0.375, 0.0, 0.35, 0.0, 0.35, 0.2, 0.35, 0.2, 0.375, 0.2, 0.375, 0.0, 0.35, 0.0, 0.325, 0.0, 0.325, 0.2, 0.325, 0.2, 0.35, 0.2, 0.35, 0.0, 0.325, 0.0, 0.3, 0.0, 0.3, 0.2, 0.3, 0.2, 0.325, 0.2, 0.325, 0.0, 0.3, 0.0, 0.275, 0.0, 0.275, 0.2, 0.275, 0.2, 0.3, 0.2, 0.3, 0.0, 0.275, 0.0, 0.25, 0.0, 0.25, 0.2, 0.25, 0.2, 0.275, 0.2, 0.275, 0.0, 0.75, 0.2, 0.725, 0.2, 0.725, 0.4, 0.725, 0.4, 0.75, 0.4, 0.75, 0.2, 0.725, 0.2, 0.7, 0.2, 0.7, 0.4, 0.7, 0.4, 0.725, 0.4, 0.725, 0.2, 0.7, 0.2, 0.675, 0.2, 0.675, 0.4, 0.675, 0.4, 0.7, 0.4, 0.7, 0.2, 0.675, 0.2, 0.65, 0.2, 0.65, 0.4, 0.65, 0.4, 0.675, 0.4, 0.675, 0.2, 0.65, 0.2, 0.625, 0.2, 0.625, 0.4, 0.625, 0.4, 0.65, 0.4, 0.65, 0.2, 0.625, 0.2, 0.6, 0.2, 0.6, 0.4, 0.6, 0.4, 0.625, 0.4, 0.625, 0.2, 0.6, 0.2, 0.575, 0.2, 0.575, 0.4, 0.575, 0.4, 0.6, 0.4, 0.6, 0.2, 0.575, 0.2, 0.55, 0.2, 0.55, 0.4, 0.55, 0.4, 0.575, 0.4, 0.575, 0.2, 0.55, 0.2, 0.525, 0.2, 0.525, 0.4, 0.525, 0.4, 0.55, 0.4, 0.55, 0.2, 0.525, 0.2, 0.5, 0.2, 0.5, 0.4, 0.5, 0.4, 0.525, 0.4, 0.525, 0.2, 0.5, 0.2, 0.475, 0.2, 0.475, 0.4, 0.475, 0.4, 0.5, 0.4, 0.5, 0.2, 0.475, 0.2, 0.45, 0.2, 0.45, 0.4, 0.45, 0.4, 0.475, 0.4, 0.475, 0.2, 0.45, 0.2, 0.425, 0.2, 0.425, 0.4, 0.425, 0.4, 0.45, 0.4, 0.45, 0.2, 0.425, 0.2, 0.4, 0.2, 0.4, 0.4, 0.4, 0.4, 0.425, 0.4, 0.425, 0.2, 0.4, 0.2, 0.375, 0.2, 0.375, 0.4, 0.375, 0.4, 0.4, 0.4, 0.4, 0.2, 0.375, 0.2, 0.35, 0.2, 0.35, 0.4, 0.35, 0.4, 0.375, 0.4, 0.375, 0.2, 0.35, 0.2, 0.325, 0.2, 0.325, 0.4, 0.325, 0.4, 0.35, 0.4, 0.35, 0.2, 0.325, 0.2, 0.3, 0.2, 0.3, 0.4, 0.3, 0.4, 0.325, 0.4, 0.325, 0.2, 0.3, 0.2, 0.275, 0.2, 0.275, 0.4, 0.275, 0.4, 0.3, 0.4, 0.3, 0.2, 0.275, 0.2, 0.25, 0.2, 0.25, 0.4, 0.25, 0.4, 0.275, 0.4, 0.275, 0.2, 0.75, 0.4, 0.725, 0.4, 0.725, 0.6, 0.725, 0.6, 0.75, 0.6, 0.75, 0.4, 0.725, 0.4, 0.7, 0.4, 0.7, 0.6, 0.7, 0.6, 0.725, 0.6, 0.725, 0.4, 0.7, 0.4, 0.675, 0.4, 0.675, 0.6, 0.675, 0.6, 0.7, 0.6, 0.7, 0.4, 0.675, 0.4, 0.65, 0.4, 0.65, 0.6, 0.65, 0.6, 0.675, 0.6, 0.675, 0.4, 0.65, 0.4, 0.625, 0.4, 0.625, 0.6, 0.625, 0.6, 0.65, 0.6, 0.65, 0.4, 0.625, 0.4, 0.6, 0.4, 0.6, 0.6, 0.6, 0.6, 0.625, 0.6, 0.625, 0.4, 0.6, 0.4, 0.575, 0.4, 0.575, 0.6, 0.575, 0.6, 0.6, 0.6, 0.6, 0.4, 0.575, 0.4, 0.55, 0.4, 0.55, 0.6, 0.55, 0.6, 0.575, 0.6, 0.575, 0.4, 0.55, 0.4, 0.525, 0.4, 0.525, 0.6, 0.525, 0.6, 0.55, 0.6, 0.55, 0.4, 0.525, 0.4, 0.5, 0.4, 0.5, 0.6, 0.5, 0.6, 0.525, 0.6, 0.525, 0.4, 0.5, 0.4, 0.475, 0.4, 0.475, 0.6, 0.475, 0.6, 0.5, 0.6, 0.5, 0.4, 0.475, 0.4, 0.45, 0.4, 0.45, 0.6, 0.45, 0.6, 0.475, 0.6, 0.475, 0.4, 0.45, 0.4, 0.425, 0.4, 0.425, 0.6, 0.425, 0.6, 0.45, 0.6, 0.45, 0.4, 0.425, 0.4, 0.4, 0.4, 0.4, 0.6, 0.4, 0.6, 0.425, 0.6, 0.425, 0.4, 0.4, 0.4, 0.375, 0.4, 0.375, 0.6, 0.375, 0.6, 0.4, 0.6, 0.4, 0.4, 0.375, 0.4, 0.35, 0.4, 0.35, 0.6, 0.35, 0.6, 0.375, 0.6, 0.375, 0.4, 0.35, 0.4, 0.325, 0.4, 0.325, 0.6, 0.325, 0.6, 0.35, 0.6, 0.35, 0.4, 0.325, 0.4, 0.3, 0.4, 0.3, 0.6, 0.3, 0.6, 0.325, 0.6, 0.325, 0.4, 0.3, 0.4, 0.275, 0.4, 0.275, 0.6, 0.275, 0.6, 0.3, 0.6, 0.3, 0.4, 0.275, 0.4, 0.25, 0.4, 0.25, 0.6, 0.25, 0.6, 0.275, 0.6, 0.275, 0.4, 0.75, 0.6, 0.725, 0.6, 0.725, 0.8, 0.725, 0.8, 0.75, 0.8, 0.75, 0.6, 0.725, 0.6, 0.7, 0.6, 0.7, 0.8, 0.7, 0.8, 0.725, 0.8, 0.725, 0.6, 0.7, 0.6, 0.675, 0.6, 0.675, 0.8, 0.675, 0.8, 0.7, 0.8, 0.7, 0.6, 0.675, 0.6, 0.65, 0.6, 0.65, 0.8, 0.65, 0.8, 0.675, 0.8, 0.675, 0.6, 0.65, 0.6, 0.625, 0.6, 0.625, 0.8, 0.625, 0.8, 0.65, 0.8, 0.65, 0.6, 0.625, 0.6, 0.6, 0.6, 0.6, 0.8, 0.6, 0.8, 0.625, 0.8, 0.625, 0.6, 0.6, 0.6, 0.575, 0.6, 0.575, 0.8, 0.575, 0.8, 0.6, 0.8, 0.6, 0.6, 0.575, 0.6, 0.55, 0.6, 0.55, 0.8, 0.55, 0.8, 0.575, 0.8, 0.575, 0.6, 0.55, 0.6, 0.525, 0.6, 0.525, 0.8, 0.525, 0.8, 0.55, 0.8, 0.55, 0.6, 0.525, 0.6, 0.5, 0.6, 0.5, 0.8, 0.5, 0.8, 0.525, 0.8, 0.525, 0.6, 0.5, 0.6, 0.475, 0.6, 0.475, 0.8, 0.475, 0.8, 0.5, 0.8, 0.5, 0.6, 0.475, 0.6, 0.45, 0.6, 0.45, 0.8, 0.45, 0.8, 0.475, 0.8, 0.475, 0.6, 0.45, 0.6, 0.425, 0.6, 0.425, 0.8, 0.425, 0.8, 0.45, 0.8, 0.45, 0.6, 0.425, 0.6, 0.4, 0.6, 0.4, 0.8, 0.4, 0.8, 0.425, 0.8, 0.425, 0.6, 0.4, 0.6, 0.375, 0.6, 0.375, 0.8, 0.375, 0.8, 0.4, 0.8, 0.4, 0.6, 0.375, 0.6, 0.35, 0.6, 0.35, 0.8, 0.35, 0.8, 0.375, 0.8, 0.375, 0.6, 0.35, 0.6, 0.325, 0.6, 0.325, 0.8, 0.325, 0.8, 0.35, 0.8, 0.35, 0.6, 0.325, 0.6, 0.3, 0.6, 0.3, 0.8, 0.3, 0.8, 0.325, 0.8, 0.325, 0.6, 0.3, 0.6, 0.275, 0.6, 0.275, 0.8, 0.275, 0.8, 0.3, 0.8, 0.3, 0.6, 0.275, 0.6, 0.25, 0.6, 0.25, 0.8, 0.25, 0.8, 0.275, 0.8, 0.275, 0.6, 0.75, 0.8, 0.725, 0.8, 0.725, 1.0, 0.725, 1.0, 0.75, 1.0, 0.75, 0.8, 0.725, 0.8, 0.7, 0.8, 0.7, 1.0, 0.7, 1.0, 0.725, 1.0, 0.725, 0.8, 0.7, 0.8, 0.675, 0.8, 0.675, 1.0, 0.675, 1.0, 0.7, 1.0, 0.7, 0.8, 0.675, 0.8, 0.65, 0.8, 0.65, 1.0, 0.65, 1.0, 0.675, 1.0, 0.675, 0.8, 0.65, 0.8, 0.625, 0.8, 0.625, 1.0, 0.625, 1.0, 0.65, 1.0, 0.65, 0.8, 0.625, 0.8, 0.6, 0.8, 0.6, 1.0, 0.6, 1.0, 0.625, 1.0, 0.625, 0.8, 0.6, 0.8, 0.575, 0.8, 0.575, 1.0, 0.575, 1.0, 0.6, 1.0, 0.6, 0.8, 0.575, 0.8, 0.55, 0.8, 0.55, 1.0, 0.55, 1.0, 0.575, 1.0, 0.575, 0.8, 0.55, 0.8, 0.525, 0.8, 0.525, 1.0, 0.525, 1.0, 0.55, 1.0, 0.55, 0.8, 0.525, 0.8, 0.5, 0.8, 0.5, 1.0, 0.5, 1.0, 0.525, 1.0, 0.525, 0.8, 0.5, 0.8, 0.475, 0.8, 0.475, 1.0, 0.475, 1.0, 0.5, 1.0, 0.5, 0.8, 0.475, 0.8, 0.45, 0.8, 0.45, 1.0, 0.45, 1.0, 0.475, 1.0, 0.475, 0.8, 0.45, 0.8, 0.425, 0.8, 0.425, 1.0, 0.425, 1.0, 0.45, 1.0, 0.45, 0.8, 0.425, 0.8, 0.4, 0.8, 0.4, 1.0, 0.4, 1.0, 0.425, 1.0, 0.425, 0.8, 0.4, 0.8, 0.375, 0.8, 0.375, 1.0, 0.375, 1.0, 0.4, 1.0, 0.4, 0.8, 0.375, 0.8, 0.35, 0.8, 0.35, 1.0, 0.35, 1.0, 0.375, 1.0, 0.375, 0.8, 0.35, 0.8, 0.325, 0.8, 0.325, 1.0, 0.325, 1.0, 0.35, 1.0, 0.35, 0.8, 0.325, 0.8, 0.3, 0.8, 0.3, 1.0, 0.3, 1.0, 0.325, 1.0, 0.325, 0.8, 0.3, 0.8, 0.275, 0.8, 0.275, 1.0, 0.275, 1.0, 0.3, 1.0, 0.3, 0.8, 0.275, 0.8, 0.25, 0.8, 0.25, 1.0, 0.25, 1.0, 0.275, 1.0, 0.275, 0.8, 0.375, 0.4, 0.3733, 0.4048, 0.35, 0.4, 0.35, 0.4, 0.3733, 0.4048, 0.35, 0.6, 0.35, 0.6, 0.3733, 0.4048, 0.375, 0.6, 0.375, 0.6, 0.3733, 0.4048, 0.375, 0.4, 0.25, 0.8, 0.25, 0.8, 0.25, 1.0, 0.25, 1.0, 0.25, 1.0, 0.25, 0.8, 0.25, 0.0, 0.25, 0.0, 0.25, 0.2, 0.25, 0.2, 0.25, 0.2, 0.25, 0.0, 0.25, 0.2, 0.25, 0.2, 0.25, 0.4, 0.25, 0.4, 0.25, 0.4, 0.25, 0.2, 0.25, 0.4, 0.25, 0.4, 0.25, 0.6, 0.25, 0.6, 0.25, 0.6, 0.25, 0.4, 0.25, 0.6, 0.25, 0.6, 0.25, 0.8, 0.25, 0.8, 0.25, 0.8, 0.25, 0.6, 0.75, 0.8, 0.75, 1.0, 0.75, 1.0, 0.75, 1.0, 0.75, 0.8, 0.75, 0.8, 0.75, 0.6, 0.75, 0.8, 0.75, 0.8, 0.75, 0.8, 0.75, 0.6, 0.75, 0.6, 0.75, 0.4, 0.75, 0.6, 0.75, 0.6, 0.75, 0.6, 0.75, 0.4, 0.75, 0.4, 0.75, 0.2, 0.75, 0.4, 0.75, 0.4, 0.75, 0.4, 0.75, 0.2, 0.75, 0.2, 0.75, 0.0, 0.75, 0.2, 0.75, 0.2, 0.75, 0.2, 0.75, 0.0, 0.75, 0.0, 0.75, 1.0, 0.725, 1.0, 0.7, 1.0, 0.7, 1.0, 0.675, 1.0, 0.65, 1.0, 0.75, 1.0, 0.7, 1.0, 0.65, 1.0, 0.65, 1.0, 0.625, 1.0, 0.6, 1.0, 0.6, 1.0, 0.575, 1.0, 0.55, 1.0, 0.65, 1.0, 0.6, 1.0, 0.55, 1.0, 0.75, 1.0, 0.65, 1.0, 0.55, 1.0, 0.55, 1.0, 0.525, 1.0, 0.5, 1.0, 0.5, 1.0, 0.475, 1.0, 0.45, 1.0, 0.55, 1.0, 0.5, 1.0, 0.45, 1.0, 0.45, 1.0, 0.425, 1.0, 0.4, 1.0, 0.4, 1.0, 0.375, 1.0, 0.35, 1.0, 0.45, 1.0, 0.4, 1.0, 0.35, 1.0, 0.55, 1.0, 0.45, 1.0, 0.35, 1.0, 0.35, 1.0, 0.325, 1.0, 0.3, 1.0, 0.3, 1.0, 0.275, 1.0, 0.25, 1.0, 0.35, 1.0, 0.3, 1.0, 0.25, 1.0, 0.25, 1.0, 0.25, 1.0, 0.275, 1.0, 0.25, 1.0, 0.275, 1.0, 0.3, 1.0, 0.35, 1.0, 0.25, 1.0, 0.3, 1.0, 0.35, 1.0, 0.3, 1.0, 0.325, 1.0, 0.35, 1.0, 0.325, 1.0, 0.35, 1.0, 0.35, 1.0, 0.35, 1.0, 0.375, 1.0, 0.35, 1.0, 0.375, 1.0, 0.4, 1.0, 0.35, 1.0, 0.4, 1.0, 0.425, 1.0, 0.55, 1.0, 0.35, 1.0, 0.425, 1.0, 0.55, 1.0, 0.425, 1.0, 0.45, 1.0, 0.55, 1.0, 0.45, 1.0, 0.475, 1.0, 0.55, 1.0, 0.475, 1.0, 0.5, 1.0, 0.55, 1.0, 0.5, 1.0, 0.525, 1.0, 0.55, 1.0, 0.525, 1.0, 0.55, 1.0, 0.55, 1.0, 0.55, 1.0, 0.575, 1.0, 0.55, 1.0, 0.575, 1.0, 0.6, 1.0, 0.55, 1.0, 0.6, 1.0, 0.625, 1.0, 0.75, 1.0, 0.55, 1.0, 0.625, 1.0, 0.75, 1.0, 0.625, 1.0, 0.65, 1.0, 0.75, 1.0, 0.65, 1.0, 0.675, 1.0, 0.75, 1.0, 0.675, 1.0, 0.7, 1.0, 0.75, 1.0, 0.7, 1.0, 0.725, 1.0, 0.75, 1.0, 0.75, 1.0, 0.725, 1.0, 0.275, 0.0, 0.25, 0.0, 0.25, 0.0, 0.3, 0.0, 0.275, 0.0, 0.25, 0.0, 0.325, 0.0, 0.3, 0.0, 0.25, 0.0, 0.35, 0.0, 0.325, 0.0, 0.25, 0.0, 0.375, 0.0, 0.35, 0.0, 0.25, 0.0, 0.25, 0.0, 0.275, 0.0, 0.3, 0.0, 0.3, 0.0, 0.325, 0.0, 0.35, 0.0, 0.25, 0.0, 0.3, 0.0, 0.35, 0.0, 0.35, 0.0, 0.375, 0.0, 0.4, 0.0, 0.4, 0.0, 0.425, 0.0, 0.45, 0.0, 0.35, 0.0, 0.4, 0.0, 0.45, 0.0, 0.25, 0.0, 0.35, 0.0, 0.45, 0.0, 0.375, 0.0, 0.25, 0.0, 0.45, 0.0, 0.4, 0.0, 0.375, 0.0, 0.45, 0.0, 0.425, 0.0, 0.4, 0.0, 0.45, 0.0, 0.45, 0.0, 0.425, 0.0, 0.45, 0.0, 0.475, 0.0, 0.45, 0.0, 0.45, 0.0, 0.5, 0.0, 0.475, 0.0, 0.45, 0.0, 0.525, 0.0, 0.5, 0.0, 0.45, 0.0, 0.55, 0.0, 0.525, 0.0, 0.45, 0.0, 0.575, 0.0, 0.55, 0.0, 0.45, 0.0, 0.45, 0.0, 0.475, 0.0, 0.5, 0.0, 0.5, 0.0, 0.525, 0.0, 0.55, 0.0, 0.45, 0.0, 0.5, 0.0, 0.55, 0.0, 0.55, 0.0, 0.575, 0.0, 0.6, 0.0, 0.6, 0.0, 0.625, 0.0, 0.65, 0.0, 0.55, 0.0, 0.6, 0.0, 0.65, 0.0, 0.45, 0.0, 0.55, 0.0, 0.65, 0.0, 0.575, 0.0, 0.45, 0.0, 0.65, 0.0, 0.6, 0.0, 0.575, 0.0, 0.65, 0.0, 0.625, 0.0, 0.6, 0.0, 0.65, 0.0, 0.65, 0.0, 0.625, 0.0, 0.65, 0.0, 0.675, 0.0, 0.65, 0.0, 0.65, 0.0, 0.65, 0.0, 0.675, 0.0, 0.7, 0.0, 0.7, 0.0, 0.725, 0.0, 0.75, 0.0, 0.65, 0.0, 0.7, 0.0, 0.75, 0.0, 0.675, 0.0, 0.65, 0.0, 0.75, 0.0, 0.7, 0.0, 0.675, 0.0, 0.75, 0.0, 0.725, 0.0, 0.7, 0.0, 0.75, 0.0, 0.75, 0.0, 0.725, 0.0, 0.75, 0.0])
me_cylinder00.materials.append(mat_20___default)
me_cylinder00.materials.append(mat_material__294)
me_cylinder00.materials.append(mat_09___default)
me_cylinder00.use_remesh_preserve_volume = False
me_cylinder00.use_remesh_preserve_attributes = False
me_cylinder00.use_mirror_vertex_groups = False
me_cylinder00.update()

# ---- objects
ob_cylinder00 = bpy.data.objects.new('Cylinder00', me_cylinder00)

# ---- transforms, parenting, visibility, modifiers, constraints
ob_cylinder00.location = (0.0, 1.261, 1.186)
ob_cylinder00.scale = (2.971e-05, 2.971e-05, 2.971e-05)
ob_cylinder00.lineart.crease_threshold = 0.0

# ---- collection membership
col_collection_1.objects.link(ob_cylinder00)

# ---- scene / render settings (as saved in the file)
scene.frame_start = 1; scene.frame_end = 250; scene.frame_set(35)
scene.render.engine = 'BLENDER_EEVEE_NEXT'
scene.render.resolution_percentage = 50
scene.render.dither_intensity = 0.0
scene.cycles.use_denoising = False
scene.cycles.samples = 10
scene.cycles.sampling_pattern = 'TABULATED_SOBOL'
scene.cycles.light_sampling_threshold = 0.0
scene.cycles.use_adaptive_sampling = False
scene.cycles.use_light_tree = False
scene.cycles.blur_glossy = 0.0
scene.cycles.pixel_filter_type = 'GAUSSIAN'
scene.cycles.sample_clamp_indirect = 0.0
scene.view_settings.view_transform = 'Standard'
bpy.context.view_layer.update()

# ---- added for rendering (the .blend has no active camera and no usable light): camera, sun
cam_auto = bpy.data.cameras.new('AutoCamera')
cam_auto.lens = 50.0
cam_auto.sensor_width = 36.0
cam_auto.clip_end = 1000.0
ob_auto_camera = bpy.data.objects.new('AutoCamera', cam_auto)
scene.collection.objects.link(ob_auto_camera)
ob_auto_camera.location = (4.51289, -4.73017, 4.10861)
ob_auto_camera.rotation_euler = (1.09748, -7.21219e-08, 0.694738)
scene.camera = ob_auto_camera
light_auto_sun = bpy.data.lights.new('AutoSun', 'SUN')
light_auto_sun.energy = 3.0
light_auto_sun.angle = 0.0523599
ob_auto_sun = bpy.data.objects.new('AutoSun', light_auto_sun)
scene.collection.objects.link(ob_auto_sun)
ob_auto_sun.rotation_euler = (0.872665, 0.174533, 0.523599)
bpy.context.view_layer.update()
